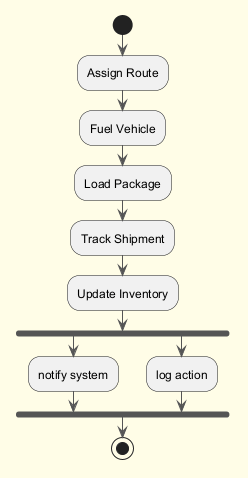

The diagram above was rendered by PlantUML. Its source (embedded in the PNG):
@startuml
skinparam backgroundColor #FFFDE7
skinparam classBackgroundColor #FFF9C4
skinparam classBorderColor #F57F17
skinparam ArrowColor #555555
start
:Assign Route;
:Fuel Vehicle;
:Load Package;
:Track Shipment;
:Update Inventory;
fork
:notify system;
fork again
:log action;
end fork
stop
@enduml